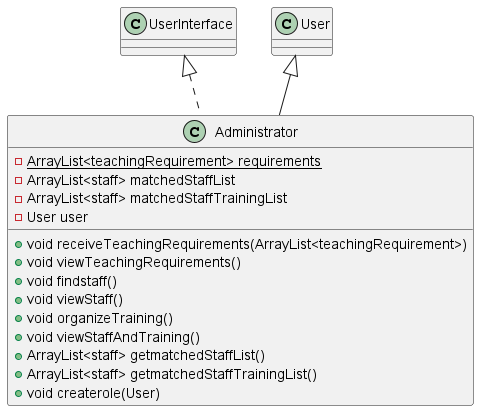

The diagram above was rendered by PlantUML. Its source (embedded in the PNG):
@startuml
class Administrator {
- {static} ArrayList<teachingRequirement> requirements
- ArrayList<staff> matchedStaffList
- ArrayList<staff> matchedStaffTrainingList
- User user
+ void receiveTeachingRequirements(ArrayList<teachingRequirement>)
+ void viewTeachingRequirements()
+ void findstaff()
+ void viewStaff()
+ void organizeTraining()
+ void viewStaffAndTraining()
+ ArrayList<staff> getmatchedStaffList()
+ ArrayList<staff> getmatchedStaffTrainingList()
+ void createrole(User)
}


UserInterface <|.. Administrator
User <|-- Administrator
@enduml